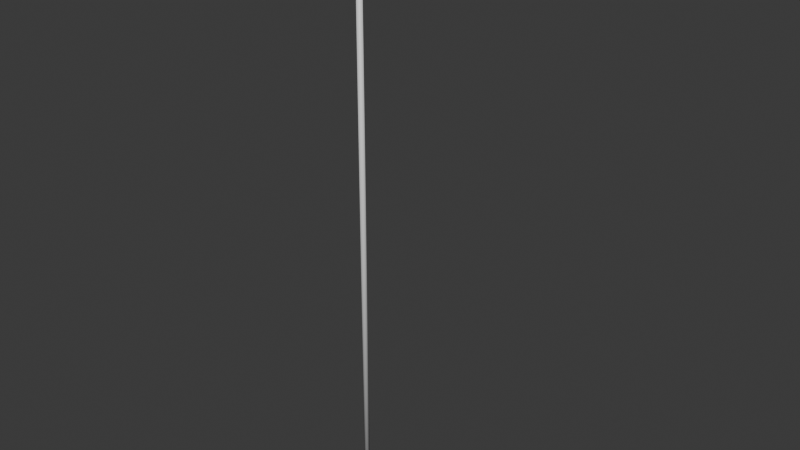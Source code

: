 # Source: FlagPole.blend  (saved by Blender 4.0.36; exported with 4.5.12 LTS)
import bpy
from mathutils import Matrix  # noqa: F401  (used for matrix-valued properties, if any)

bpy.ops.wm.read_factory_settings(use_empty=True)
scene = bpy.context.scene
scene.name = 'Scene'

# ---- collections
col_collection = bpy.data.collections.new('Collection'); scene.collection.children.link(col_collection)

# ---- images (referenced by path relative to the original .blend; pixels are not part of the script)
import os
ASSET_DIR = os.environ.get("B2B_ASSET_DIR", "")  # directory of the original .blend (textures are referenced by path, not embedded)
HERE = os.path.dirname(os.path.abspath(__file__))  # packed textures are extracted next to this script under _unpacked/

def load_image(name, relpath, width, height, colorspace="sRGB"):
    """Load a texture the original file referenced (path relative to the .blend, or extracted next to this script)."""
    p = next((c for c in (os.path.join(HERE, relpath), os.path.join(ASSET_DIR, relpath)) if relpath and os.path.exists(c)), "")
    if p:
        img = bpy.data.images.load(p, check_existing=True)
        img.name = name
    else:  # same state as the original file: an image datablock whose file is absent (Cycles renders it pink)
        img = bpy.data.images.new(name, width, height)
        img.source = "FILE"
        img.filepath = "//" + (relpath or name)
    img.colorspace_settings.name = colorspace
    return img
img_golfflagtexture_png = load_image('GolfFlagTexture.png', 'GolfFlagTexture.png', 1024, 1024, 'sRGB')

# ---- materials (node trees are filled in below, after node groups)
mat_flag = bpy.data.materials.new('Flag')
mat_flag.use_transparent_shadow = False
mat_metal = bpy.data.materials.new('Metal')
mat_metal.use_transparent_shadow = False

# ---- material node trees
mat_flag.use_nodes = True; mat_flag.node_tree.nodes.clear()
_N = mat_flag.node_tree.nodes; _L = mat_flag.node_tree.links
n0 = _N.new('ShaderNodeBsdfPrincipled'); n0.name = 'Principled BSDF'; n0.location = (10, 300)
n0.inputs[3].default_value = 1.45
n1 = _N.new('ShaderNodeOutputMaterial'); n1.name = 'Material Output'; n1.location = (300, 300)
n2 = _N.new('ShaderNodeTexImage'); n2.name = 'Image Texture'; n2.location = (-280, 280)
n2.image = img_golfflagtexture_png
_L.new(n0.outputs[0], n1.inputs[0])
_L.new(n2.outputs[0], n0.inputs[0])
n1.is_active_output = True
mat_metal.use_nodes = True; mat_metal.node_tree.nodes.clear()
_N = mat_metal.node_tree.nodes; _L = mat_metal.node_tree.links
n0 = _N.new('ShaderNodeBsdfPrincipled'); n0.name = 'Principled BSDF'; n0.location = (10, 300)
n0.inputs[3].default_value = 1.45
n1 = _N.new('ShaderNodeOutputMaterial'); n1.name = 'Material Output'; n1.location = (300, 300)
_L.new(n0.outputs[0], n1.inputs[0])
n1.is_active_output = True

# ---- world
world_world = bpy.data.worlds.new('World'); scene.world = world_world
world_world.use_nodes = True; world_world.node_tree.nodes.clear()
_N = world_world.node_tree.nodes; _L = world_world.node_tree.links
n0 = _N.new('ShaderNodeOutputWorld'); n0.name = 'World Output'; n0.location = (300, 300)
n1 = _N.new('ShaderNodeBackground'); n1.name = 'Background'; n1.location = (10, 300)
n1.inputs[0].default_value = (0.05088, 0.05088, 0.05088, 1.0)
_L.new(n1.outputs[0], n0.inputs[0])
n0.is_active_output = True
world_world.color = (0.05088, 0.05088, 0.05088)
world_world.use_sun_shadow = False
world_world.sun_shadow_jitter_overblur = 0.0

# ---- meshes
me_plane = bpy.data.meshes.new('Plane')
me_plane.from_pydata([(-1.0, -1.0, 0.0), (1.0, -0.08358, 5.187e-14), (-1.0, 1.0, 0.0), (1.0, 0.08358, 5.231e-14), (-1.021, -12.39, -0.06197), (-1.021, 1.073, -0.06197), (-0.9987, -12.39, -0.05254), (-0.9987, 1.073, -0.05254), (-0.9812, -12.39, -0.0351), (-0.9812, 1.073, -0.0351), (-0.9718, -12.39, -0.01233), (-0.9718, 1.073, -0.01233), (-0.9718, -12.39, 0.01233), (-0.9718, 1.073, 0.01233), (-0.9812, -12.39, 0.03511), (-0.9812, 1.073, 0.0351), (-0.9987, -12.39, 0.05254), (-0.9987, 1.073, 0.05254), (-1.021, -12.39, 0.06197), (-1.021, 1.073, 0.06197), (-1.046, -12.39, 0.06197), (-1.046, 1.073, 0.06197), (-1.069, -12.39, 0.05254), (-1.069, 1.073, 0.05254), (-1.086, -12.39, 0.03511), (-1.086, 1.073, 0.0351), (-1.096, -12.39, 0.01233), (-1.096, 1.073, 0.01233), (-1.096, -12.39, -0.01233), (-1.096, 1.073, -0.01233), (-1.086, -12.39, -0.0351), (-1.086, 1.073, -0.0351), (-1.069, -12.39, -0.05254), (-1.069, 1.073, -0.05254), (-1.046, -12.39, -0.06197), (-1.046, 1.073, -0.06197)], [], [(0, 1, 3, 2), (5, 7, 6, 4), (7, 9, 8, 6), (9, 11, 10, 8), (11, 13, 12, 10), (13, 15, 14, 12), (15, 17, 16, 14), (17, 19, 18, 16), (19, 21, 20, 18), (21, 23, 22, 20), (23, 25, 24, 22), (25, 27, 26, 24), (27, 29, 28, 26), (29, 31, 30, 28), (31, 33, 32, 30), (33, 35, 34, 32), (5, 35, 33, 31, 29, 27, 25, 23, 21, 19, 17, 15, 13, 11, 9, 7), (4, 6, 8, 10, 12, 14, 16, 18, 20, 22, 24, 26, 28, 30, 32, 34), (34, 35, 5, 4)])
me_plane.polygons.foreach_set('use_smooth', [0, 1, 1, 1, 1, 1, 1, 1, 1, 1, 1, 1, 1, 1, 1, 1, 1, 1, 1])
me_plane.polygons.foreach_set('material_index', [0, 1, 1, 1, 1, 1, 1, 1, 1, 1, 1, 1, 1, 1, 1, 1, 1, 1, 1])
_uv = me_plane.uv_layers.new(name='UVMap')
_uv.uv.foreach_set('vector', [0.02445, 0.09527, 0.8485, 0.4729, 0.8485, 0.5417, 0.02445, 0.9193, 0.5009, 1.0, 0.5026, 1.0, 0.5026, 2.98e-08, 0.5009, 2.98e-08, 1.0, 0.4961, 1.0, 0.4974, 2.98e-08, 0.4974, 2.98e-08, 0.4961, 1.0, 0.4974, 1.0, 0.4991, 2.98e-08, 0.4991, 2.98e-08, 0.4974, 1.0, 0.4991, 1.0, 0.5009, 2.98e-08, 0.5009, 2.98e-08, 0.4991, 1.0, 0.5009, 1.0, 0.5026, 2.98e-08, 0.5026, 2.98e-08, 0.5009, 1.0, 0.5026, 1.0, 0.5039, 2.98e-08, 0.5039, 2.98e-08, 0.5026, 0.5026, 1.0, 0.5009, 1.0, 0.5009, 2.98e-08, 0.5026, 2.98e-08, 0.5009, 1.0, 0.4991, 1.0, 0.4991, 2.98e-08, 0.5009, 2.98e-08, 0.4991, 1.0, 0.4974, 1.0, 0.4974, 2.98e-08, 0.4991, 2.98e-08, 0.4974, 1.0, 0.4961, 1.0, 0.4961, 2.98e-08, 0.4974, 2.98e-08, 1.0, 0.5026, 1.0, 0.5009, 2.98e-08, 0.5009, 2.98e-08, 0.5026, 1.0, 0.5009, 1.0, 0.4991, 2.98e-08, 0.4991, 2.98e-08, 0.5009, 1.0, 0.4991, 1.0, 0.4974, 2.98e-08, 0.4974, 2.98e-08, 0.4991, 0.4961, 1.0, 0.4974, 1.0, 0.4974, 2.98e-08, 0.4961, 2.98e-08, 0.4974, 1.0, 0.4991, 1.0, 0.4991, 2.98e-08, 0.4974, 2.98e-08, 0.5009, 0.4954, 0.4991, 0.4954, 0.4974, 0.4961, 0.4961, 0.4974, 0.4954, 0.4991, 0.4954, 0.5009, 0.4961, 0.5026, 0.4974, 0.5039, 0.4991, 0.5046, 0.5009, 0.5046, 0.5026, 0.5039, 0.5039, 0.5026, 0.5046, 0.5009, 0.5046, 0.4991, 0.5039, 0.4974, 0.5026, 0.4961, 0.5009, 0.4954, 0.5026, 0.4961, 0.5039, 0.4974, 0.5046, 0.4991, 0.5046, 0.5009, 0.5039, 0.5026, 0.5026, 0.5039, 0.5009, 0.5046, 0.4991, 0.5046, 0.4974, 0.5039, 0.4961, 0.5026, 0.4954, 0.5009, 0.4954, 0.4991, 0.4961, 0.4974, 0.4974, 0.4961, 0.4991, 0.4954, 0.4991, 2.98e-08, 0.4991, 1.0, 0.5009, 1.0, 0.5009, 2.98e-08])
me_plane.materials.append(mat_flag)
me_plane.materials.append(mat_metal)
me_plane.update()

# ---- objects
ob_flag = bpy.data.objects.new('Flag', me_plane)

# ---- transforms, parenting, visibility, modifiers, constraints
ob_flag.location = (0.3828, -1.984e-08, 4.525)
ob_flag.rotation_euler = (1.571, -0.0, 0.0)
ob_flag.scale = (0.3703, 0.3703, 0.3703)

# ---- collection membership
col_collection.objects.link(ob_flag)

# ---- scene / render settings (as saved in the file)
scene.frame_start = 1; scene.frame_end = 250; scene.frame_set(1)
scene.render.engine = 'BLENDER_EEVEE_NEXT'
scene.cycles.sampling_pattern = 'TABULATED_SOBOL'
bpy.context.view_layer.update()

# ---- added for rendering (the .blend has no active camera and no usable light): camera, sun
cam_auto = bpy.data.cameras.new('AutoCamera')
cam_auto.lens = 50.0
cam_auto.sensor_width = 36.0
cam_auto.clip_end = 1000.0
ob_auto_camera = bpy.data.objects.new('AutoCamera', cam_auto)
scene.collection.objects.link(ob_auto_camera)
ob_auto_camera.location = (5.03283, -5.60126, 6.16439)
ob_auto_camera.rotation_euler = (1.09748, -7.21219e-08, 0.694738)
scene.camera = ob_auto_camera
light_auto_sun = bpy.data.lights.new('AutoSun', 'SUN')
light_auto_sun.energy = 3.0
light_auto_sun.angle = 0.0523599
ob_auto_sun = bpy.data.objects.new('AutoSun', light_auto_sun)
scene.collection.objects.link(ob_auto_sun)
ob_auto_sun.rotation_euler = (0.872665, 0.174533, 0.523599)
bpy.context.view_layer.update()
